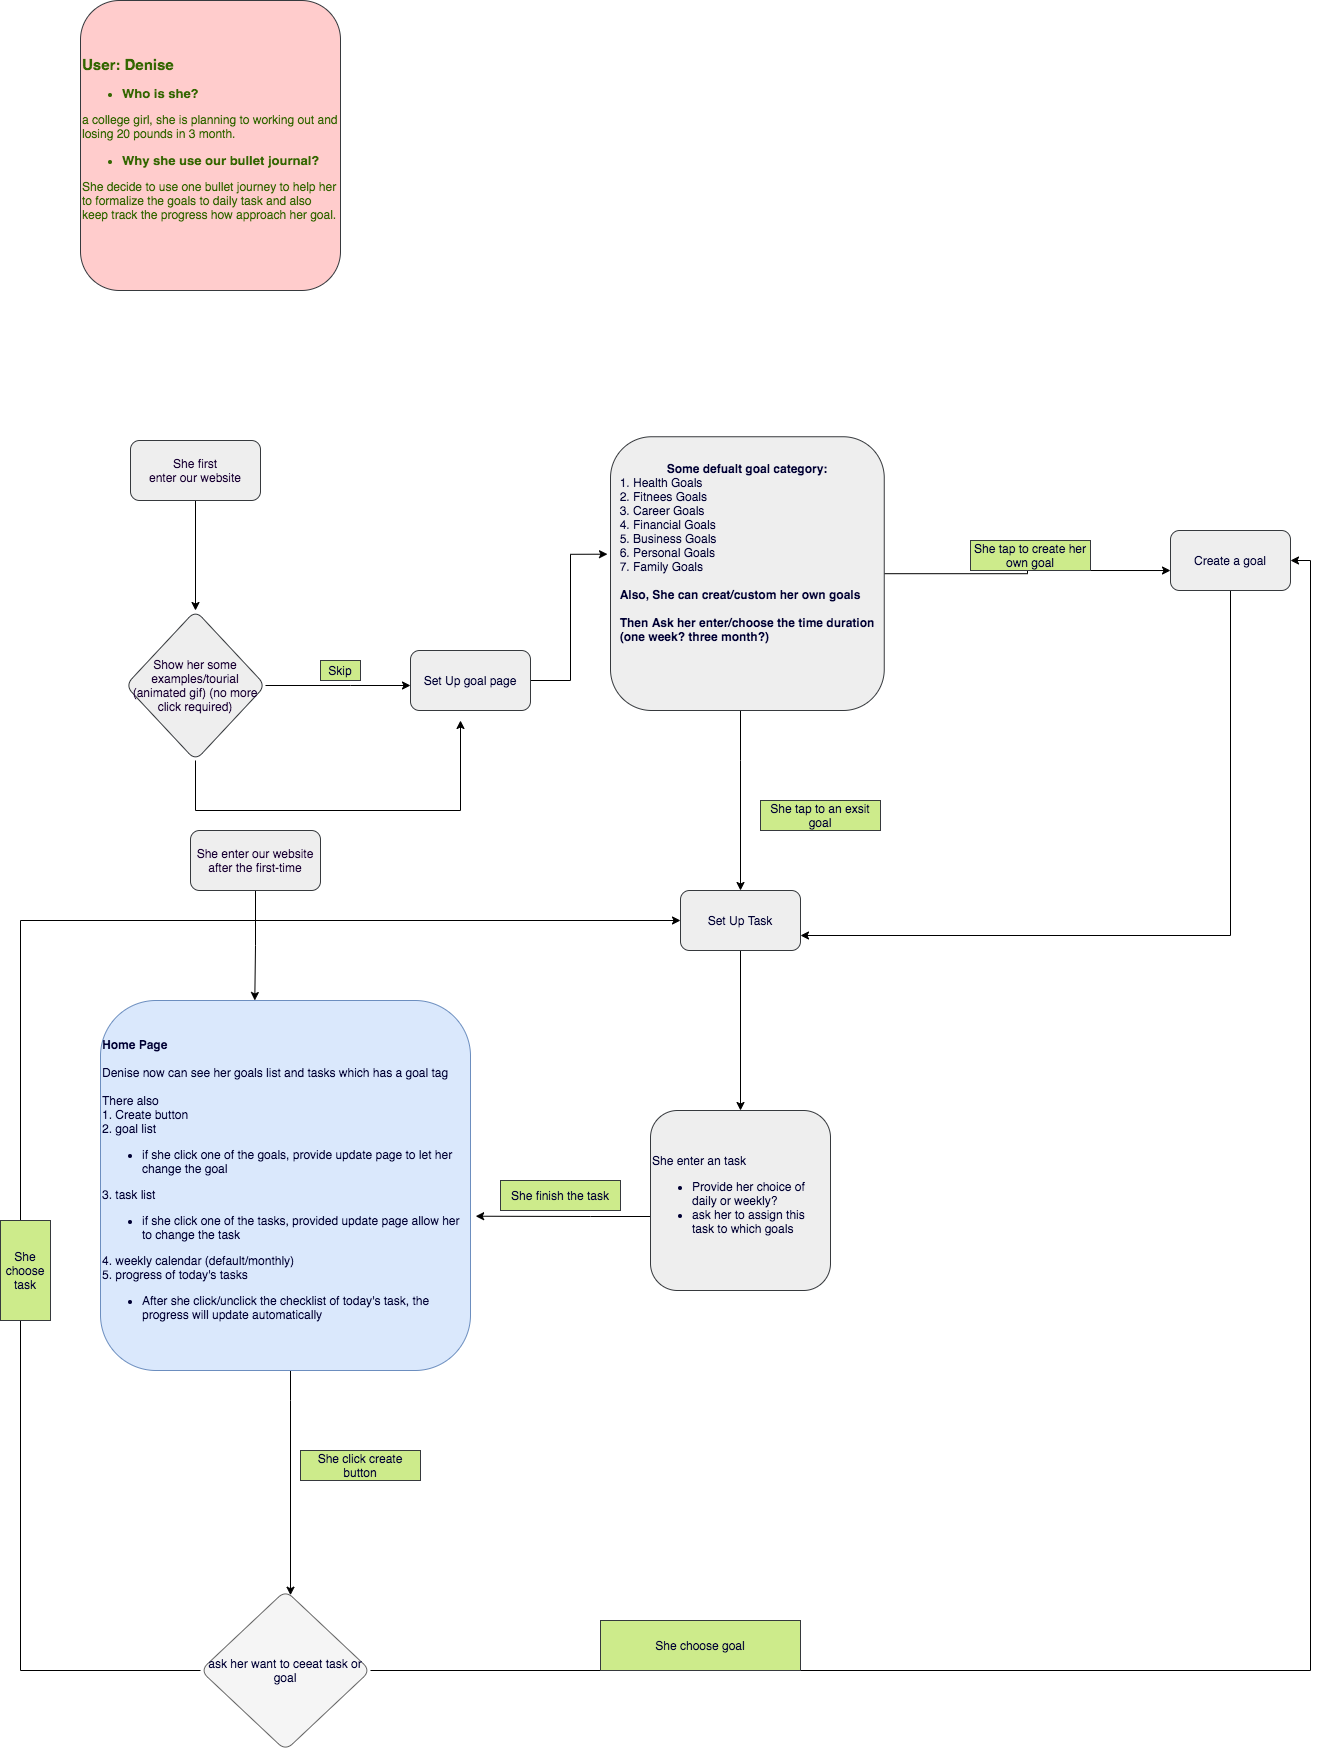

The diagram above was exported from draw.io. Its source (the exported page's mxGraphModel, read from the mxfile embedded in the PNG):
<mxGraphModel dx="1224" dy="1158" grid="1" gridSize="10" guides="1" tooltips="1" connect="1" arrows="1" fold="1" page="1" pageScale="1" pageWidth="850" pageHeight="1100" math="0" shadow="0">
  <root>
    <mxCell id="0" />
    <mxCell id="1" parent="0" />
    <mxCell id="3" value="&lt;b&gt;&lt;font&gt;&lt;font style=&quot;font-size: 15px&quot;&gt;User: Denise&lt;/font&gt;&lt;br&gt;&lt;ul&gt;&lt;li&gt;&lt;b&gt;&lt;font&gt;&lt;span style=&quot;font-size: 13px&quot;&gt;Who is she?&lt;/span&gt;&lt;/font&gt;&lt;/b&gt;&lt;/li&gt;&lt;/ul&gt;&lt;/font&gt;&lt;/b&gt;&lt;p class=&quot;p1&quot; style=&quot;margin: 0px ; font-stretch: normal ; line-height: normal&quot;&gt;a college girl, she is planning to working out and losing 20 pounds in 3 month.&lt;span class=&quot;Apple-converted-space&quot;&gt;&amp;nbsp;&lt;/span&gt;&lt;/p&gt;&lt;p class=&quot;p1&quot; style=&quot;margin: 0px ; font-stretch: normal ; line-height: normal ; font-family: &amp;#34;helvetica neue&amp;#34; ; font-size: 13px&quot;&gt;&lt;/p&gt;&lt;ul&gt;&lt;li&gt;&lt;font style=&quot;font-size: 13px&quot;&gt;&lt;span class=&quot;Apple-converted-space&quot;&gt;&lt;b&gt;Why she use our bullet journal?&lt;/b&gt;&lt;/span&gt;&lt;/font&gt;&lt;/li&gt;&lt;/ul&gt;&lt;p&gt;&lt;/p&gt;&lt;p class=&quot;p1&quot; style=&quot;margin: 0px ; font-stretch: normal ; line-height: normal&quot;&gt;She decide to use one bullet journey to help her to formalize the goals to daily task and also keep track the progress how approach her goal.&lt;/p&gt;&lt;p class=&quot;p1&quot; style=&quot;margin: 0px ; font-stretch: normal ; line-height: normal&quot;&gt;&lt;br&gt;&lt;/p&gt;" style="text;html=1;strokeColor=#36393d;fillColor=#ffcccc;align=left;verticalAlign=middle;whiteSpace=wrap;rounded=1;perimeterSpacing=2;shadow=0;sketch=0;fontColor=#336600;" vertex="1" parent="1">
      <mxGeometry x="80" y="10" width="260" height="290" as="geometry" />
    </mxCell>
    <mxCell id="7" style="edgeStyle=orthogonalEdgeStyle;rounded=0;orthogonalLoop=1;jettySize=auto;html=1;exitX=0.5;exitY=1;exitDx=0;exitDy=0;fontColor=#190033;entryX=0.5;entryY=0;entryDx=0;entryDy=0;" edge="1" parent="1" source="5" target="8">
      <mxGeometry relative="1" as="geometry">
        <mxPoint x="195" y="630" as="targetPoint" />
        <Array as="points" />
      </mxGeometry>
    </mxCell>
    <mxCell id="5" value="She first&lt;br&gt;enter our website" style="rounded=1;whiteSpace=wrap;html=1;shadow=0;sketch=0;labelBackgroundColor=none;fillColor=#eeeeee;strokeColor=#36393d;fontColor=#190033;" vertex="1" parent="1">
      <mxGeometry x="130" y="450" width="130" height="60" as="geometry" />
    </mxCell>
    <mxCell id="10" style="edgeStyle=orthogonalEdgeStyle;rounded=0;orthogonalLoop=1;jettySize=auto;html=1;fontColor=#190033;" edge="1" parent="1" source="8" target="9">
      <mxGeometry relative="1" as="geometry">
        <Array as="points">
          <mxPoint x="350" y="695" />
          <mxPoint x="350" y="695" />
        </Array>
      </mxGeometry>
    </mxCell>
    <mxCell id="12" style="edgeStyle=orthogonalEdgeStyle;rounded=0;orthogonalLoop=1;jettySize=auto;html=1;fontColor=#000033;" edge="1" parent="1" source="8">
      <mxGeometry relative="1" as="geometry">
        <mxPoint x="460" y="730" as="targetPoint" />
        <Array as="points">
          <mxPoint x="195" y="820" />
          <mxPoint x="460" y="820" />
        </Array>
      </mxGeometry>
    </mxCell>
    <mxCell id="8" value="&lt;span&gt;Show her some examples/tourial (animated gif) (no more click required)&lt;br&gt;&lt;/span&gt;" style="rhombus;whiteSpace=wrap;html=1;rounded=1;shadow=0;labelBackgroundColor=none;sketch=0;fillColor=#eeeeee;strokeColor=#36393d;fontColor=#190033;" vertex="1" parent="1">
      <mxGeometry x="125" y="620" width="140" height="150" as="geometry" />
    </mxCell>
    <mxCell id="17" style="edgeStyle=orthogonalEdgeStyle;rounded=0;orthogonalLoop=1;jettySize=auto;html=1;entryX=-0.011;entryY=0.429;entryDx=0;entryDy=0;entryPerimeter=0;fontColor=#000033;" edge="1" parent="1" source="9" target="13">
      <mxGeometry relative="1" as="geometry" />
    </mxCell>
    <mxCell id="9" value="Set Up goal page" style="rounded=1;whiteSpace=wrap;html=1;shadow=0;labelBackgroundColor=none;sketch=0;fillColor=#eeeeee;strokeColor=#36393d;fontColor=#000033;" vertex="1" parent="1">
      <mxGeometry x="410" y="660" width="120" height="60" as="geometry" />
    </mxCell>
    <mxCell id="11" value="Skip" style="text;html=1;strokeColor=#36393d;fillColor=#cdeb8b;align=center;verticalAlign=middle;whiteSpace=wrap;rounded=0;shadow=0;labelBackgroundColor=none;sketch=0;fontColor=#000033;" vertex="1" parent="1">
      <mxGeometry x="320" y="670" width="40" height="20" as="geometry" />
    </mxCell>
    <mxCell id="21" style="edgeStyle=orthogonalEdgeStyle;rounded=0;orthogonalLoop=1;jettySize=auto;html=1;fontColor=#000033;" edge="1" parent="1" source="13" target="20">
      <mxGeometry relative="1" as="geometry">
        <Array as="points">
          <mxPoint x="740" y="770" />
          <mxPoint x="740" y="770" />
        </Array>
      </mxGeometry>
    </mxCell>
    <mxCell id="25" style="edgeStyle=orthogonalEdgeStyle;rounded=0;orthogonalLoop=1;jettySize=auto;html=1;entryX=0;entryY=0.667;entryDx=0;entryDy=0;entryPerimeter=0;fontColor=#000033;" edge="1" parent="1" source="13" target="15">
      <mxGeometry relative="1" as="geometry" />
    </mxCell>
    <mxCell id="13" value="&lt;b&gt;Some defualt goal category:&lt;br&gt;&lt;div style=&quot;text-align: left&quot;&gt;&lt;span style=&quot;font-weight: normal&quot;&gt;1. Health Goals&lt;/span&gt;&lt;/div&gt;&lt;/b&gt;&lt;div style=&quot;text-align: left&quot;&gt;&lt;span&gt;2. Fitnees Goals&lt;/span&gt;&lt;/div&gt;&lt;div style=&quot;text-align: left&quot;&gt;&lt;span&gt;3. Career Goals&lt;/span&gt;&lt;/div&gt;&lt;div style=&quot;text-align: left&quot;&gt;&lt;span&gt;4. Financial Goals&lt;/span&gt;&lt;/div&gt;&lt;div style=&quot;text-align: left&quot;&gt;&lt;span&gt;5. Business Goals&lt;/span&gt;&lt;/div&gt;&lt;div style=&quot;text-align: left&quot;&gt;&lt;span&gt;6. Personal Goals&lt;/span&gt;&lt;/div&gt;&lt;div style=&quot;text-align: left&quot;&gt;&lt;span&gt;7. Family Goals&lt;/span&gt;&lt;/div&gt;&lt;div style=&quot;text-align: left&quot;&gt;&lt;span&gt;&lt;br&gt;&lt;/span&gt;&lt;/div&gt;&lt;b&gt;&lt;div style=&quot;text-align: left&quot;&gt;&lt;b&gt;Also, She can creat/custom her own goals&lt;/b&gt;&lt;/div&gt;&lt;div style=&quot;text-align: left&quot;&gt;&lt;b&gt;&lt;br&gt;&lt;/b&gt;&lt;/div&gt;&lt;div style=&quot;text-align: left&quot;&gt;Then Ask her enter/choose the time duration&lt;/div&gt;&lt;div style=&quot;text-align: left&quot;&gt;(one week? three month?)&lt;/div&gt;&lt;div style=&quot;text-align: left&quot;&gt;&lt;b&gt;&lt;br&gt;&lt;/b&gt;&lt;/div&gt;&lt;div style=&quot;text-align: left&quot;&gt;&lt;b&gt;&lt;br&gt;&lt;/b&gt;&lt;/div&gt;&lt;div style=&quot;text-align: left&quot;&gt;&lt;b&gt;&lt;br&gt;&lt;/b&gt;&lt;/div&gt;&lt;/b&gt;" style="whiteSpace=wrap;html=1;aspect=fixed;rounded=1;shadow=0;labelBackgroundColor=none;sketch=0;fillColor=#eeeeee;strokeColor=#36393d;fontColor=#000033;verticalAlign=middle;" vertex="1" parent="1">
      <mxGeometry x="610" y="446.25" width="273.75" height="273.75" as="geometry" />
    </mxCell>
    <mxCell id="39" style="edgeStyle=orthogonalEdgeStyle;rounded=0;orthogonalLoop=1;jettySize=auto;html=1;entryX=1;entryY=0.75;entryDx=0;entryDy=0;fontColor=#000033;" edge="1" parent="1" source="15" target="20">
      <mxGeometry relative="1" as="geometry">
        <Array as="points">
          <mxPoint x="1230" y="945" />
        </Array>
      </mxGeometry>
    </mxCell>
    <mxCell id="15" value="Create a goal" style="rounded=1;whiteSpace=wrap;html=1;shadow=0;labelBackgroundColor=none;sketch=0;fillColor=#eeeeee;strokeColor=#36393d;fontColor=#000033;" vertex="1" parent="1">
      <mxGeometry x="1170" y="540" width="120" height="60" as="geometry" />
    </mxCell>
    <mxCell id="18" value="She tap to create her own goal" style="text;html=1;strokeColor=#36393d;fillColor=#cdeb8b;align=center;verticalAlign=middle;whiteSpace=wrap;rounded=0;shadow=0;labelBackgroundColor=none;sketch=0;fontColor=#000033;" vertex="1" parent="1">
      <mxGeometry x="970" y="550" width="120" height="30" as="geometry" />
    </mxCell>
    <mxCell id="32" style="edgeStyle=orthogonalEdgeStyle;rounded=0;orthogonalLoop=1;jettySize=auto;html=1;entryX=0.5;entryY=0;entryDx=0;entryDy=0;fontColor=#000033;" edge="1" parent="1" source="20" target="24">
      <mxGeometry relative="1" as="geometry" />
    </mxCell>
    <mxCell id="20" value="Set Up Task" style="rounded=1;whiteSpace=wrap;html=1;shadow=0;labelBackgroundColor=none;sketch=0;fillColor=#eeeeee;strokeColor=#36393d;fontColor=#000033;" vertex="1" parent="1">
      <mxGeometry x="680" y="900" width="120" height="60" as="geometry" />
    </mxCell>
    <mxCell id="23" value="She tap to an exsit goal" style="text;html=1;strokeColor=#36393d;fillColor=#cdeb8b;align=center;verticalAlign=middle;whiteSpace=wrap;rounded=0;shadow=0;labelBackgroundColor=none;sketch=0;fontColor=#000033;" vertex="1" parent="1">
      <mxGeometry x="760" y="810" width="120" height="30" as="geometry" />
    </mxCell>
    <mxCell id="34" style="edgeStyle=orthogonalEdgeStyle;rounded=0;orthogonalLoop=1;jettySize=auto;html=1;entryX=1.014;entryY=0.583;entryDx=0;entryDy=0;entryPerimeter=0;fontColor=#000033;" edge="1" parent="1" source="24" target="33">
      <mxGeometry relative="1" as="geometry">
        <Array as="points">
          <mxPoint x="590" y="1226" />
          <mxPoint x="590" y="1226" />
        </Array>
      </mxGeometry>
    </mxCell>
    <mxCell id="24" value="&lt;div&gt;&lt;span style=&quot;font-weight: normal&quot;&gt;She enter an task&lt;/span&gt;&lt;br&gt;&lt;/div&gt;&lt;div&gt;&lt;ul&gt;&lt;li&gt;&lt;span style=&quot;font-weight: normal&quot;&gt;Provide her choice of daily or weekly?&lt;/span&gt;&lt;/li&gt;&lt;li&gt;&lt;span style=&quot;font-weight: normal&quot;&gt;ask her to assign this task to which goals&lt;/span&gt;&lt;/li&gt;&lt;/ul&gt;&lt;/div&gt;" style="whiteSpace=wrap;html=1;aspect=fixed;rounded=1;shadow=0;labelBackgroundColor=none;sketch=0;fillColor=#eeeeee;strokeColor=#36393d;fontColor=#000033;fontStyle=1;align=left;" vertex="1" parent="1">
      <mxGeometry x="650" y="1120" width="180" height="180" as="geometry" />
    </mxCell>
    <mxCell id="42" style="edgeStyle=orthogonalEdgeStyle;rounded=0;orthogonalLoop=1;jettySize=auto;html=1;fontColor=#000033;" edge="1" parent="1" source="33" target="36">
      <mxGeometry relative="1" as="geometry">
        <Array as="points">
          <mxPoint x="290" y="1410" />
          <mxPoint x="290" y="1410" />
        </Array>
      </mxGeometry>
    </mxCell>
    <mxCell id="33" value="Home Page&lt;br&gt;&lt;br&gt;&lt;span style=&quot;font-weight: normal&quot;&gt;Denise now can see her goals list and tasks which has a goal tag&lt;br&gt;&lt;br&gt;There also&lt;br&gt;1. Create button&lt;br&gt;2. goal list&lt;br&gt;&lt;ul&gt;&lt;li&gt;if she click one of the goals, provide update page to let her change the goal&lt;/li&gt;&lt;/ul&gt;3. task list&lt;br&gt;&lt;ul&gt;&lt;li&gt;&lt;span style=&quot;font-weight: normal&quot;&gt;if she click one of the tasks, provided update page allow her to change the task&lt;/span&gt;&lt;/li&gt;&lt;/ul&gt;4. weekly calendar (default/monthly)&lt;br&gt;5. progress of today's tasks&lt;br&gt;&lt;ul&gt;&lt;li&gt;After she click/unclick the checklist of today's task, the progress will update automatically&lt;/li&gt;&lt;/ul&gt;&lt;/span&gt;" style="whiteSpace=wrap;html=1;aspect=fixed;rounded=1;shadow=0;labelBackgroundColor=none;sketch=0;fillColor=#dae8fc;strokeColor=#6c8ebf;fontStyle=1;align=left;fontColor=#000033;" vertex="1" parent="1">
      <mxGeometry x="100" y="1010" width="370" height="370" as="geometry" />
    </mxCell>
    <mxCell id="35" value="She finish the task" style="text;html=1;strokeColor=#36393d;fillColor=#cdeb8b;align=center;verticalAlign=middle;whiteSpace=wrap;rounded=0;shadow=0;labelBackgroundColor=none;sketch=0;fontColor=#000033;" vertex="1" parent="1">
      <mxGeometry x="500" y="1190" width="120" height="30" as="geometry" />
    </mxCell>
    <mxCell id="37" style="edgeStyle=orthogonalEdgeStyle;rounded=0;orthogonalLoop=1;jettySize=auto;html=1;entryX=0;entryY=0.5;entryDx=0;entryDy=0;fontColor=#000033;" edge="1" parent="1" source="36" target="20">
      <mxGeometry relative="1" as="geometry">
        <Array as="points">
          <mxPoint x="20" y="1680" />
          <mxPoint x="20" y="930" />
        </Array>
      </mxGeometry>
    </mxCell>
    <mxCell id="40" style="edgeStyle=orthogonalEdgeStyle;rounded=0;orthogonalLoop=1;jettySize=auto;html=1;entryX=1;entryY=0.5;entryDx=0;entryDy=0;fontColor=#000033;" edge="1" parent="1" source="36" target="15">
      <mxGeometry relative="1" as="geometry" />
    </mxCell>
    <mxCell id="36" value="ask her want to ceeat task or goal" style="rhombus;whiteSpace=wrap;html=1;rounded=1;shadow=0;labelBackgroundColor=none;sketch=0;align=center;fillColor=#f5f5f5;strokeColor=#666666;fontColor=#000033;" vertex="1" parent="1">
      <mxGeometry x="200" y="1600" width="170" height="160" as="geometry" />
    </mxCell>
    <mxCell id="38" value="She choose task" style="text;html=1;strokeColor=#36393d;fillColor=#cdeb8b;align=center;verticalAlign=middle;whiteSpace=wrap;rounded=0;shadow=0;labelBackgroundColor=none;sketch=0;fontColor=#000033;" vertex="1" parent="1">
      <mxGeometry y="1230" width="50" height="100" as="geometry" />
    </mxCell>
    <mxCell id="41" value="She choose goal" style="text;html=1;strokeColor=#36393d;fillColor=#cdeb8b;align=center;verticalAlign=middle;whiteSpace=wrap;rounded=0;shadow=0;labelBackgroundColor=none;sketch=0;fontColor=#000033;" vertex="1" parent="1">
      <mxGeometry x="600" y="1630" width="200" height="50" as="geometry" />
    </mxCell>
    <mxCell id="43" value="She click create button" style="text;html=1;strokeColor=#36393d;fillColor=#cdeb8b;align=center;verticalAlign=middle;whiteSpace=wrap;rounded=0;shadow=0;labelBackgroundColor=none;sketch=0;fontColor=#000033;" vertex="1" parent="1">
      <mxGeometry x="300" y="1460" width="120" height="30" as="geometry" />
    </mxCell>
    <mxCell id="46" style="edgeStyle=orthogonalEdgeStyle;rounded=0;orthogonalLoop=1;jettySize=auto;html=1;entryX=0.417;entryY=0;entryDx=0;entryDy=0;entryPerimeter=0;fontColor=#000033;" edge="1" parent="1" source="44" target="33">
      <mxGeometry relative="1" as="geometry" />
    </mxCell>
    <mxCell id="44" value="She enter our website after the first-time" style="rounded=1;whiteSpace=wrap;html=1;shadow=0;sketch=0;labelBackgroundColor=none;fillColor=#eeeeee;strokeColor=#36393d;fontColor=#190033;" vertex="1" parent="1">
      <mxGeometry x="190" y="840" width="130" height="60" as="geometry" />
    </mxCell>
  </root>
</mxGraphModel>